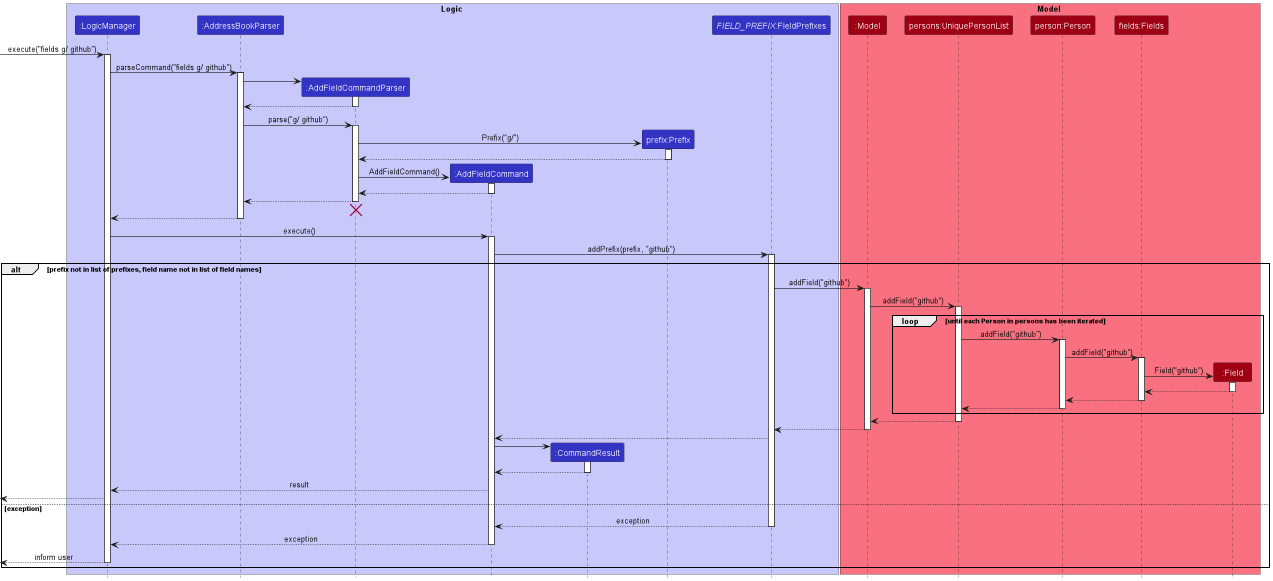

The diagram above was rendered by PlantUML. Its source (embedded in the PNG):
@startuml
!include style.puml

box Logic LOGIC_COLOR_T1
participant ":LogicManager" as LogicManager LOGIC_COLOR
participant ":AddressBookParser" as AddressBookParser LOGIC_COLOR
participant ":AddFieldCommandParser" as AddFieldCommandParser LOGIC_COLOR
participant ":AddFieldCommand" as AddFieldCommand LOGIC_COLOR
participant ":CommandResult" as CommandResult LOGIC_COLOR
participant "prefix:Prefix" as Prefix LOGIC_COLOR
participant "//FIELD_PREFIX//:FieldPrefixes" as FIELD_PREFIX LOGIC_COLOR
end box

box Model MODEL_COLOR_T1
participant ":Model" as Model MODEL_COLOR
participant "persons:UniquePersonList" as UniquePersonList MODEL_COLOR
participant "person:Person" as Person MODEL_COLOR
participant "fields:Fields" as Fields MODEL_COLOR
participant ":Field" as Field MODEL_COLOR
end box

[-> LogicManager : execute("fields g/ github")
activate LogicManager

LogicManager -> AddressBookParser : parseCommand("fields g/ github")
activate AddressBookParser

create AddFieldCommandParser
AddressBookParser -> AddFieldCommandParser
activate AddFieldCommandParser

AddFieldCommandParser --> AddressBookParser
deactivate AddFieldCommandParser

AddressBookParser -> AddFieldCommandParser : parse("g/ github")
activate AddFieldCommandParser

create Prefix
AddFieldCommandParser -> Prefix : Prefix("g/")
activate Prefix

Prefix --> AddFieldCommandParser
deactivate Prefix

create AddFieldCommand
AddFieldCommandParser -> AddFieldCommand : AddFieldCommand()
activate AddFieldCommand

AddFieldCommand --> AddFieldCommandParser
deactivate AddFieldCommand

AddFieldCommandParser --> AddressBookParser
deactivate AddFieldCommandParser
'Hidden arrow to position the destroy marker below the end of the activation bar.
AddFieldCommandParser -[hidden]-> AddressBookParser
destroy AddFieldCommandParser

AddressBookParser --> LogicManager :
deactivate AddressBookParser

LogicManager -> AddFieldCommand : execute()
activate AddFieldCommand

AddFieldCommand -> FIELD_PREFIX : addPrefix(prefix, "github")
activate FIELD_PREFIX

alt prefix not in list of prefixes, field name not in list of field names

    FIELD_PREFIX -> Model : addField("github")
    activate Model

    Model -> UniquePersonList : addField("github")
    activate UniquePersonList

    loop until each Person in persons has been iterated
        UniquePersonList -> Person : addField("github")
        activate Person

        Person -> Fields : addField("github")
        activate Fields

        create Field
        Fields -> Field : Field("github")
        activate Field

        Field --> Fields
        deactivate Field

        Fields --> Person
        deactivate Fields

        Person --> UniquePersonList
        deactivate Person
    end

    UniquePersonList --> Model
    deactivate UniquePersonList

    Model --> FIELD_PREFIX
    deactivate Model

    FIELD_PREFIX --> AddFieldCommand

    create CommandResult
    AddFieldCommand -> CommandResult
    activate CommandResult

    CommandResult --> AddFieldCommand
    deactivate CommandResult

    AddFieldCommand --> LogicManager : result

    [<--LogicManager

else exception

    FIELD_PREFIX --> AddFieldCommand : exception
    deactivate FIELD_PREFIX
    
    AddFieldCommand --> LogicManager : exception
    deactivate AddFieldCommand
    
    [<--LogicManager : inform user
    deactivate LogicManager

end

@enduml